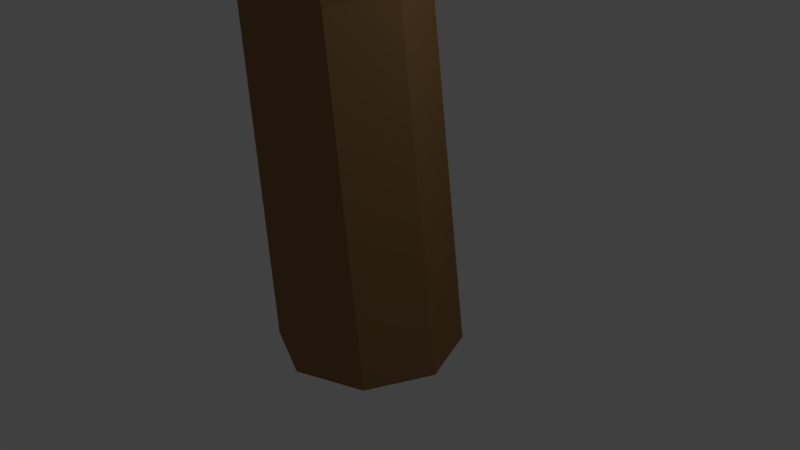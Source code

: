 # Source: arvore03.blend  (saved by Blender 2.79.0; exported with 4.5.12 LTS)
import bpy
from mathutils import Matrix  # noqa: F401  (used for matrix-valued properties, if any)

bpy.ops.wm.read_factory_settings(use_empty=True)
scene = bpy.context.scene
scene.name = 'Scene'

# ---- collections
col_collection_1 = bpy.data.collections.new('Collection 1'); scene.collection.children.link(col_collection_1)

# ---- materials (node trees are filled in below, after node groups)
mat_tronco_1_002 = bpy.data.materials.new('Tronco 1.002')
mat_tronco_1_002.alpha_threshold = 0.0
mat_tronco_1_002.use_transparent_shadow = False
mat_tronco_1_002.diffuse_color = (0.2883, 0.1617, 0.06596, 1.0)
mat_tronco_1_002.roughness = 0.5
mat_tronco_1_002.specular_intensity = 0.0
mat_tronco_1_002.line_color = (0.0, 0.0, 0.0, 1.0)
mat_folhas_1_002 = bpy.data.materials.new('Folhas 1.002')
mat_folhas_1_002.alpha_threshold = 0.0
mat_folhas_1_002.use_transparent_shadow = False
mat_folhas_1_002.diffuse_color = (0.2317, 0.5071, 0.09177, 1.0)
mat_folhas_1_002.roughness = 0.5
mat_folhas_1_002.specular_intensity = 0.0
mat_folhas_1_002.line_color = (0.0, 0.0, 0.0, 1.0)

# ---- material node trees

# ---- world
world_world = bpy.data.worlds.new('World'); scene.world = world_world
world_world.color = (0.05088, 0.05088, 0.05088)
world_world.use_sun_shadow = False
world_world.sun_shadow_jitter_overblur = 0.0
world_world.cycles.sampling_method = 'MANUAL'

# ---- cameras
cam_camera = bpy.data.cameras.new('Camera')
cam_camera.clip_end = 100.0
cam_camera.lens = 35.0
cam_camera.sensor_width = 32.0
cam_camera.sensor_height = 18.0
cam_camera.ortho_scale = 7.314
cam_camera.dof.focus_distance = 0.0
cam_camera.dof.aperture_fstop = 128.0

# ---- lights
light_lamp = bpy.data.lights.new('Lamp', 'POINT')
light_lamp.transmission_factor = 0.0
light_lamp.cutoff_distance = 30.0
light_lamp.energy = 100.0
light_lamp.shadow_buffer_clip_start = 1.001
light_lamp.shadow_soft_size = 0.1
light_lamp.shadow_maximum_resolution = 0.006
light_lamp.use_absolute_resolution = True

# ---- meshes
me_cylinder_002 = bpy.data.meshes.new('Cylinder.002')
me_cylinder_002.from_pydata([(0.0, 1.0, -1.0), (-2.638, 0.3166, 27.64), (0.7071, 0.7071, -1.0), (-2.421, 0.2239, 27.58), (1.0, -4.371e-08, -1.0), (-2.331, -9.744e-07, 27.56), (0.7071, -0.7071, -1.0), (-2.421, -0.2239, 27.58), (-8.742e-08, -1.0, -1.0), (-2.638, -0.3166, 27.64), (-0.7071, -0.7071, -1.0), (-2.856, -0.2239, 27.69), (-1.0, 1.192e-08, -1.0), (-2.946, -9.77e-07, 27.71), (-0.7071, 0.7071, -1.0), (-2.856, 0.2239, 27.69), (-4.161, -0.7793, 14.23), (-3.698, -0.9721, 14.28), (-3.506, -1.438, 14.3), (-3.698, -1.903, 14.28), (-4.161, -2.096, 14.23), (-4.623, -1.903, 14.18), (-4.815, -1.438, 14.16), (-4.623, -0.9721, 14.18), (-2.582, -0.2286, 10.55), (-0.8787, 0.7086, 7.064), (0.555, 0.9933, 2.87), (-2.371, -0.7545, 10.61), (-0.6446, 0.1223, 7.129), (0.8204, 0.3466, 2.906), (-2.582, -1.28, 10.55), (-0.8787, -0.464, 7.064), (0.555, -0.3001, 2.87), (-3.091, -1.498, 10.42), (-1.444, -0.7068, 6.909), (-0.08586, -0.5679, 2.783), (-3.6, -1.28, 10.29), (-2.009, -0.464, 6.754), (-0.7267, -0.3001, 2.696), (-3.81, -0.7545, 10.23), (-2.244, 0.1223, 6.69), (-0.9921, 0.3466, 2.66), (-3.6, -0.2286, 10.29), (-2.009, 0.7086, 6.754), (-0.7267, 0.9933, 2.696), (-0.08586, 1.261, 2.783), (-1.444, 0.9515, 6.909), (-3.091, -0.01074, 10.42), (-4.583, -1.105, 18.7), (-4.076, -0.9572, 23.17), (-3.78, -1.083, 23.1), (-4.199, -1.264, 18.7), (-3.657, -1.388, 23.07), (-4.039, -1.649, 18.7), (-3.78, -1.692, 23.1), (-4.199, -2.034, 18.7), (-4.076, -1.818, 23.17), (-4.583, -2.193, 18.7), (-4.372, -1.692, 23.24), (-4.968, -2.034, 18.7), (-4.495, -1.388, 23.27), (-5.128, -1.649, 18.7), (-4.372, -1.083, 23.24), (-4.968, -1.264, 18.7), (-1.502, 1.522, 32.82), (-1.391, 1.476, 32.81), (-1.344, 1.364, 32.8), (-1.391, 1.252, 32.81), (-1.502, 1.205, 32.82), (-1.614, 1.252, 32.83), (-1.66, 1.364, 32.83), (-1.614, 1.476, 32.83), (-1.502, 1.364, 32.82), (-5.842, -2.059, 27.33), (-5.714, -2.227, 27.29), (-5.518, -2.284, 27.35), (-5.368, -2.197, 27.48), (-5.352, -2.017, 27.59), (-5.48, -1.85, 27.63), (-5.677, -1.793, 27.57), (-5.827, -1.88, 27.44), (-4.005, -0.8459, 23.72), (-3.738, -0.9243, 23.81), (-3.565, -1.152, 23.76), (-3.585, -1.397, 23.6), (-3.789, -1.514, 23.43), (-4.055, -1.435, 23.34), (-4.229, -1.207, 23.39), (-4.208, -0.963, 23.55), (-7.904, -3.083, 31.63), (-7.812, -3.119, 31.67), (-7.751, -3.206, 31.66), (-7.756, -3.293, 31.59), (-7.824, -3.329, 31.52), (-7.916, -3.294, 31.48), (-7.978, -3.207, 31.49), (-7.973, -3.12, 31.55), (-7.864, -3.206, 31.57), (9.199, 2.036, 22.1), (9.289, 1.833, 22.01), (9.264, 1.596, 22.05), (9.139, 1.464, 22.21), (8.987, 1.515, 22.4), (8.897, 1.718, 22.49), (8.921, 1.955, 22.45), (9.047, 2.086, 22.29), (0.4684, 0.002682, 11.92), (0.7265, -0.3471, 11.85), (0.7204, -0.7694, 11.97), (0.4538, -1.017, 12.22), (0.08275, -0.9446, 12.45), (-0.1753, -0.5949, 12.52), (-0.1692, -0.1725, 12.4), (0.09742, 0.07497, 12.15), (2.088, 0.5605, 17.39), (4.982, 0.9876, 19.92), (5.106, 0.7114, 19.79), (2.269, 0.2819, 17.31), (5.073, 0.3895, 19.85), (2.256, -0.04889, 17.4), (4.902, 0.2103, 20.07), (2.057, -0.2381, 17.6), (4.693, 0.279, 20.32), (1.789, -0.175, 17.8), (4.569, 0.5552, 20.45), (1.609, 0.1036, 17.89), (4.602, 0.8771, 20.38), (1.622, 0.4344, 17.8), (4.773, 1.056, 20.17), (1.82, 0.6236, 17.6), (13.62, 3.315, 25.0), (13.68, 3.215, 24.97), (13.67, 3.097, 24.99), (13.6, 3.03, 25.07), (13.52, 3.054, 25.15), (13.46, 3.155, 25.19), (13.47, 3.273, 25.16), (13.53, 3.339, 25.08), (13.57, 3.185, 25.08), (5.938, 1.759, 24.41), (5.95, 1.546, 24.4), (6.109, 1.403, 24.38), (6.322, 1.415, 24.37), (6.465, 1.575, 24.37), (6.453, 1.789, 24.38), (6.294, 1.931, 24.39), (6.081, 1.919, 24.4), (5.414, 1.137, 20.26), (5.63, 0.9437, 20.24), (5.646, 0.6532, 20.23), (5.452, 0.4362, 20.23), (5.162, 0.4197, 20.25), (4.945, 0.6135, 20.26), (4.929, 0.9039, 20.28), (5.123, 1.121, 20.28), (6.8, 2.78, 29.1), (6.88, 2.708, 29.11), (6.885, 2.601, 29.11), (6.814, 2.521, 29.1), (6.707, 2.515, 29.09), (6.628, 2.587, 29.09), (6.622, 2.694, 29.08), (6.693, 2.774, 29.09), (6.754, 2.648, 29.1), (-1.982, 0.2982, 8.405), (-1.728, -0.04566, 8.335), (-1.734, -0.4609, 8.458), (-1.997, -0.7042, 8.702), (-2.361, -0.6331, 8.924), (-2.615, -0.2893, 8.995), (-2.609, 0.1259, 8.872), (-2.347, 0.3693, 8.628), (-11.27, -9.499, 27.85), (-11.37, -9.399, 27.78), (-11.41, -9.252, 27.81), (-11.37, -9.143, 27.92), (-11.27, -9.138, 28.03), (-11.16, -9.238, 28.09), (-11.12, -9.386, 28.07), (-11.17, -9.494, 27.96), (-6.001, -5.679, 22.07), (-6.209, -5.548, 22.03), (-6.293, -5.324, 22.1), (-6.204, -5.139, 22.24), (-5.994, -5.1, 22.37), (-5.786, -5.231, 22.41), (-5.701, -5.455, 22.34), (-5.791, -5.64, 22.2), (-7.24, -6.706, 24.47), (-8.995, -7.882, 26.44), (-9.135, -7.746, 26.36), (-7.413, -6.582, 24.41), (-9.19, -7.545, 26.4), (-7.483, -6.381, 24.47), (-9.13, -7.398, 26.54), (-7.409, -6.221, 24.6), (-8.989, -7.39, 26.7), (-7.234, -6.196, 24.73), (-8.85, -7.526, 26.78), (-7.06, -6.32, 24.78), (-8.794, -7.726, 26.74), (-6.991, -6.521, 24.73), (-8.855, -7.874, 26.6), (-7.065, -6.681, 24.6), (-13.62, -11.3, 29.71), (-13.67, -11.26, 29.68), (-13.7, -11.18, 29.7), (-13.67, -11.13, 29.75), (-13.61, -11.12, 29.8), (-13.56, -11.17, 29.83), (-13.53, -11.24, 29.81), (-13.56, -11.3, 29.76), (-13.61, -11.21, 29.75), (-9.386, -8.568, 29.32), (-9.443, -8.443, 29.32), (-9.572, -8.395, 29.31), (-9.697, -8.452, 29.3), (-9.744, -8.581, 29.3), (-9.687, -8.706, 29.31), (-9.559, -8.754, 29.32), (-9.434, -8.697, 29.32), (-9.219, -8.073, 26.66), (-9.394, -8.008, 26.65), (-9.471, -7.838, 26.64), (-9.406, -7.663, 26.64), (-9.237, -7.584, 26.65), (-9.061, -7.649, 26.66), (-8.984, -7.819, 26.67), (-9.049, -7.995, 26.67), (-9.662, -9.381, 32.34), (-9.726, -9.357, 32.34), (-9.755, -9.294, 32.34), (-9.731, -9.229, 32.34), (-9.668, -9.201, 32.34), (-9.604, -9.225, 32.33), (-9.575, -9.288, 32.33), (-9.599, -9.352, 32.33), (-9.665, -9.291, 32.34), (-4.591, -5.063, 19.72), (-4.824, -4.917, 19.68), (-4.918, -4.667, 19.76), (-4.818, -4.46, 19.91), (-4.583, -4.417, 20.06), (-4.351, -4.563, 20.1), (-4.257, -4.812, 20.02), (-4.356, -5.02, 19.87), (-3.88, -4.158, 16.84), (-4.197, -3.959, 16.78), (-4.325, -3.618, 16.89), (-4.189, -3.336, 17.1), (-3.869, -3.277, 17.3), (-3.552, -3.476, 17.36), (-3.424, -3.816, 17.25), (-3.56, -4.099, 17.04), (-3.65, -1.908, 12.78), (-3.999, -1.689, 12.71), (-4.139, -1.315, 12.83), (-3.99, -1.005, 13.06), (-3.638, -0.9399, 13.28), (-3.29, -1.159, 13.35), (-3.149, -1.533, 13.23), (-3.299, -1.843, 12.99), (1.166, -0.06861, 14.65), (1.157, -0.4199, 14.75), (0.9402, -0.6235, 14.96), (0.6429, -0.5601, 15.16), (0.4391, -0.2669, 15.23), (0.4483, 0.08445, 15.14), (0.665, 0.288, 14.92), (0.9624, 0.2246, 14.72), (-6.914, 9.703, 26.45), (-6.777, 9.746, 26.39), (-6.628, 9.713, 26.42), (-6.553, 9.623, 26.52), (-6.596, 9.53, 26.64), (-6.732, 9.487, 26.7), (-6.882, 9.52, 26.67), (-6.957, 9.609, 26.57), (-6.003, 3.257, 20.67), (-5.79, 3.38, 20.63), (-5.553, 3.35, 20.7), (-5.431, 3.184, 20.84), (-5.495, 2.98, 20.97), (-5.708, 2.858, 21.01), (-5.945, 2.888, 20.94), (-6.067, 3.054, 20.8), (-6.331, 4.833, 23.07), (-6.549, 6.935, 25.05), (-6.364, 6.994, 24.96), (-6.14, 4.928, 23.02), (-6.16, 6.95, 25.0), (-5.93, 4.896, 23.07), (-6.058, 6.828, 25.14), (-5.823, 4.755, 23.2), (-6.117, 6.7, 25.3), (-5.883, 4.589, 23.33), (-6.303, 6.64, 25.39), (-6.074, 4.494, 23.39), (-6.506, 6.685, 25.35), (-6.284, 4.526, 23.33), (-6.608, 6.807, 25.21), (-6.391, 4.667, 23.2), (-7.411, 12.62, 28.31), (-7.343, 12.65, 28.29), (-7.268, 12.64, 28.31), (-7.231, 12.59, 28.36), (-7.252, 12.53, 28.41), (-7.32, 12.5, 28.43), (-7.395, 12.52, 28.41), (-7.433, 12.56, 28.36), (-7.332, 12.58, 28.36), (-6.972, 7.601, 27.93), (-6.835, 7.593, 27.92), (-6.733, 7.684, 27.91), (-6.725, 7.822, 27.91), (-6.817, 7.924, 27.91), (-6.954, 7.932, 27.91), (-7.056, 7.841, 27.92), (-7.064, 7.704, 27.93), (-6.613, 7.221, 25.27), (-6.474, 7.346, 25.26), (-6.287, 7.335, 25.25), (-6.163, 7.195, 25.25), (-6.173, 7.009, 25.26), (-6.313, 6.885, 25.27), (-6.499, 6.895, 25.28), (-6.624, 7.035, 25.28), (-7.562, 8.225, 30.94), (-7.51, 8.271, 30.95), (-7.442, 8.267, 30.95), (-7.396, 8.215, 30.95), (-7.4, 8.147, 30.94), (-7.451, 8.101, 30.94), (-7.52, 8.105, 30.94), (-7.566, 8.156, 30.94), (-7.481, 8.186, 30.94), (-6.118, 1.723, 18.33), (-5.88, 1.86, 18.28), (-5.616, 1.827, 18.36), (-5.479, 1.642, 18.52), (-5.551, 1.414, 18.66), (-5.789, 1.277, 18.71), (-6.053, 1.311, 18.63), (-6.19, 1.496, 18.47), (-5.651, 0.6712, 15.45), (-5.327, 0.8582, 15.38), (-4.966, 0.8121, 15.49), (-4.78, 0.5601, 15.71), (-4.878, 0.2498, 15.9), (-5.202, 0.06284, 15.96), (-5.563, 0.1089, 15.85), (-5.749, 0.3609, 15.64), (-3.77, -0.5843, 11.38), (-3.414, -0.3789, 11.32), (-3.017, -0.4295, 11.43), (-2.813, -0.7065, 11.67), (-2.92, -1.048, 11.88), (-3.277, -1.253, 11.95), (-3.673, -1.203, 11.83), (-3.877, -0.9255, 11.6)], [], [(49, 1, 3, 50), (50, 3, 5, 52), (52, 5, 7, 54), (54, 7, 9, 56), (56, 9, 11, 58), (58, 11, 13, 60), (62, 15, 1, 49), (60, 13, 15, 62), (0, 2, 4, 6, 8, 10, 12, 14), (39, 22, 23, 42), (42, 23, 16, 47), (36, 21, 22, 39), (33, 20, 21, 36), (30, 19, 20, 33), (27, 18, 19, 30), (24, 17, 18, 27), (47, 16, 17, 24), (0, 45, 26, 2), (45, 46, 25, 26), (46, 47, 24, 25), (2, 26, 29, 4), (26, 25, 28, 29), (25, 24, 27, 28), (4, 29, 32, 6), (29, 28, 31, 32), (28, 27, 30, 31), (6, 32, 35, 8), (32, 31, 34, 35), (31, 30, 33, 34), (8, 35, 38, 10), (35, 34, 37, 38), (34, 33, 36, 37), (10, 38, 41, 12), (38, 37, 40, 41), (37, 36, 39, 40), (14, 44, 45, 0), (44, 43, 46, 45), (43, 42, 47, 46), (12, 41, 44, 14), (41, 40, 43, 44), (40, 39, 42, 43), (22, 61, 63, 23), (61, 60, 62, 63), (23, 63, 48, 16), (63, 62, 49, 48), (21, 59, 61, 22), (59, 58, 60, 61), (20, 57, 59, 21), (57, 56, 58, 59), (19, 55, 57, 20), (55, 54, 56, 57), (18, 53, 55, 19), (53, 52, 54, 55), (17, 51, 53, 18), (51, 50, 52, 53), (16, 48, 51, 17), (48, 49, 50, 51), (5, 3, 65, 66), (11, 9, 68, 69), (1, 15, 71, 64), (3, 1, 64, 65), (7, 5, 66, 67), (13, 11, 69, 70), (9, 7, 67, 68), (15, 13, 70, 71), (87, 73, 80, 88), (88, 80, 79, 81), (86, 74, 73, 87), (85, 75, 74, 86), (84, 76, 75, 85), (83, 77, 76, 84), (82, 78, 77, 83), (81, 79, 78, 82), (71, 70, 72), (69, 68, 72), (67, 66, 72), (65, 64, 72), (64, 71, 72), (70, 69, 72), (68, 67, 72), (66, 65, 72), (77, 78, 90, 91), (74, 75, 93, 94), (79, 80, 96, 89), (78, 79, 89, 90), (76, 77, 91, 92), (73, 74, 94, 95), (75, 76, 92, 93), (80, 73, 95, 96), (96, 95, 97), (94, 93, 97), (92, 91, 97), (90, 89, 97), (89, 96, 97), (95, 94, 97), (93, 92, 97), (91, 90, 97), (115, 98, 99, 116), (116, 99, 100, 118), (118, 100, 101, 120), (120, 101, 102, 122), (122, 102, 103, 124), (124, 103, 104, 126), (128, 105, 98, 115), (126, 104, 105, 128), (267, 127, 129, 268), (127, 126, 128, 129), (268, 129, 114, 269), (129, 128, 115, 114), (266, 125, 127, 267), (125, 124, 126, 127), (265, 123, 125, 266), (123, 122, 124, 125), (264, 121, 123, 265), (121, 120, 122, 123), (263, 119, 121, 264), (119, 118, 120, 121), (262, 117, 119, 263), (117, 116, 118, 119), (269, 114, 117, 262), (114, 115, 116, 117), (100, 99, 131, 132), (103, 102, 134, 135), (98, 105, 137, 130), (99, 98, 130, 131), (101, 100, 132, 133), (104, 103, 135, 136), (102, 101, 133, 134), (105, 104, 136, 137), (153, 139, 146, 154), (154, 146, 145, 147), (152, 140, 139, 153), (151, 141, 140, 152), (150, 142, 141, 151), (149, 143, 142, 150), (148, 144, 143, 149), (147, 145, 144, 148), (137, 136, 138), (135, 134, 138), (133, 132, 138), (131, 130, 138), (130, 137, 138), (136, 135, 138), (134, 133, 138), (132, 131, 138), (143, 144, 156, 157), (140, 141, 159, 160), (145, 146, 162, 155), (144, 145, 155, 156), (142, 143, 157, 158), (139, 140, 160, 161), (141, 142, 158, 159), (146, 139, 161, 162), (162, 161, 163), (160, 159, 163), (158, 157, 163), (156, 155, 163), (155, 162, 163), (161, 160, 163), (159, 158, 163), (157, 156, 163), (107, 108, 166, 165), (109, 110, 168, 167), (111, 112, 170, 169), (112, 113, 171, 170), (106, 107, 165, 164), (108, 109, 167, 166), (110, 111, 169, 168), (113, 106, 164, 171), (189, 172, 173, 190), (190, 173, 174, 192), (192, 174, 175, 194), (194, 175, 176, 196), (196, 176, 177, 198), (198, 177, 178, 200), (202, 179, 172, 189), (200, 178, 179, 202), (186, 201, 203, 187), (201, 200, 202, 203), (187, 203, 188, 180), (203, 202, 189, 188), (185, 199, 201, 186), (199, 198, 200, 201), (184, 197, 199, 185), (197, 196, 198, 199), (183, 195, 197, 184), (195, 194, 196, 197), (182, 193, 195, 183), (193, 192, 194, 195), (181, 191, 193, 182), (191, 190, 192, 193), (180, 188, 191, 181), (188, 189, 190, 191), (174, 173, 205, 206), (177, 176, 208, 209), (172, 179, 211, 204), (173, 172, 204, 205), (175, 174, 206, 207), (178, 177, 209, 210), (176, 175, 207, 208), (179, 178, 210, 211), (227, 213, 220, 228), (228, 220, 219, 221), (226, 214, 213, 227), (225, 215, 214, 226), (224, 216, 215, 225), (223, 217, 216, 224), (222, 218, 217, 223), (221, 219, 218, 222), (211, 210, 212), (209, 208, 212), (207, 206, 212), (205, 204, 212), (204, 211, 212), (210, 209, 212), (208, 207, 212), (206, 205, 212), (217, 218, 230, 231), (214, 215, 233, 234), (219, 220, 236, 229), (218, 219, 229, 230), (216, 217, 231, 232), (213, 214, 234, 235), (215, 216, 232, 233), (220, 213, 235, 236), (236, 235, 237), (234, 233, 237), (232, 231, 237), (230, 229, 237), (229, 236, 237), (235, 234, 237), (233, 232, 237), (231, 230, 237), (181, 182, 240, 239), (183, 184, 242, 241), (185, 186, 244, 243), (186, 187, 245, 244), (180, 181, 239, 238), (182, 183, 241, 240), (184, 185, 243, 242), (187, 180, 238, 245), (238, 239, 247, 246), (240, 241, 249, 248), (242, 243, 251, 250), (245, 238, 246, 253), (239, 240, 248, 247), (241, 242, 250, 249), (243, 244, 252, 251), (244, 245, 253, 252), (249, 250, 258, 257), (251, 252, 260, 259), (252, 253, 261, 260), (246, 247, 255, 254), (248, 249, 257, 256), (250, 251, 259, 258), (253, 246, 254, 261), (247, 248, 256, 255), (106, 269, 262, 107), (107, 262, 263, 108), (108, 263, 264, 109), (109, 264, 265, 110), (110, 265, 266, 111), (111, 266, 267, 112), (113, 268, 269, 106), (112, 267, 268, 113), (287, 270, 271, 288), (288, 271, 272, 290), (290, 272, 273, 292), (292, 273, 274, 294), (294, 274, 275, 296), (296, 275, 276, 298), (300, 277, 270, 287), (298, 276, 277, 300), (284, 299, 301, 285), (299, 298, 300, 301), (285, 301, 286, 278), (301, 300, 287, 286), (283, 297, 299, 284), (297, 296, 298, 299), (282, 295, 297, 283), (295, 294, 296, 297), (281, 293, 295, 282), (293, 292, 294, 295), (280, 291, 293, 281), (291, 290, 292, 293), (279, 289, 291, 280), (289, 288, 290, 291), (278, 286, 289, 279), (286, 287, 288, 289), (272, 271, 303, 304), (275, 274, 306, 307), (270, 277, 309, 302), (271, 270, 302, 303), (273, 272, 304, 305), (276, 275, 307, 308), (274, 273, 305, 306), (277, 276, 308, 309), (325, 311, 318, 326), (326, 318, 317, 319), (324, 312, 311, 325), (323, 313, 312, 324), (322, 314, 313, 323), (321, 315, 314, 322), (320, 316, 315, 321), (319, 317, 316, 320), (309, 308, 310), (307, 306, 310), (305, 304, 310), (303, 302, 310), (302, 309, 310), (308, 307, 310), (306, 305, 310), (304, 303, 310), (315, 316, 328, 329), (312, 313, 331, 332), (317, 318, 334, 327), (316, 317, 327, 328), (314, 315, 329, 330), (311, 312, 332, 333), (313, 314, 330, 331), (318, 311, 333, 334), (334, 333, 335), (332, 331, 335), (330, 329, 335), (328, 327, 335), (327, 334, 335), (333, 332, 335), (331, 330, 335), (329, 328, 335), (279, 280, 338, 337), (281, 282, 340, 339), (283, 284, 342, 341), (284, 285, 343, 342), (278, 279, 337, 336), (280, 281, 339, 338), (282, 283, 341, 340), (285, 278, 336, 343), (336, 337, 345, 344), (338, 339, 347, 346), (340, 341, 349, 348), (343, 336, 344, 351), (337, 338, 346, 345), (339, 340, 348, 347), (341, 342, 350, 349), (342, 343, 351, 350), (347, 348, 356, 355), (349, 350, 358, 357), (350, 351, 359, 358), (344, 345, 353, 352), (346, 347, 355, 354), (348, 349, 357, 356), (351, 344, 352, 359), (345, 346, 354, 353)])
me_cylinder_002.materials.append(mat_tronco_1_002)
me_cylinder_002.use_remesh_preserve_volume = False
me_cylinder_002.use_remesh_preserve_attributes = False
me_cylinder_002.use_mirror_vertex_groups = False
me_cylinder_002.update()
me_icosphere_002 = bpy.data.meshes.new('Icosphere.002')
me_icosphere_002.from_pydata([(0.8553, -3.985, -3.09), (1.703, -4.134, -2.381), (0.6171, -4.31, -2.202), (-0.03668, -3.981, -2.532), (0.5469, -3.48, -2.599), (1.703, -3.446, -2.381), (1.162, -4.301, -1.298), (0.132, -4.079, -1.23), (0.1286, -3.647, -1.654), (1.161, -3.191, -1.291), (1.874, -3.79, -1.487), (0.8556, -3.735, -0.6776), (0.7698, -4.188, -2.785), (1.405, -3.992, -2.785), (1.167, -4.28, -2.31), (1.83, -3.79, -2.46), (1.405, -3.588, -2.785), (0.3358, -3.975, -2.926), (0.154, -4.151, -2.276), (0.6608, -3.71, -3.003), (0.1351, -3.71, -2.678), (1.178, -3.361, -2.533), (1.93, -3.992, -1.934), (1.93, -3.588, -1.934), (0.8556, -4.389, -1.678), (1.567, -4.32, -1.934), (-0.06172, -3.953, -1.746), (0.2678, -4.264, -1.678), (0.2355, -3.508, -2.152), (-0.08134, -3.76, -2.071), (1.567, -3.261, -1.934), (0.8666, -3.314, -2.084), (1.668, -4.117, -1.408), (0.5927, -4.264, -1.152), (0.03752, -3.753, -1.215), (0.583, -3.39, -1.41), (1.668, -3.463, -1.408), (1.018, -4.062, -0.827), (1.455, -3.764, -0.9836), (0.4303, -3.937, -0.827), (0.4711, -3.555, -0.9068), (1.018, -3.408, -0.827), (5.487, -1.003, -3.972), (5.348, -4.027, -1.364), (3.021, -0.9371, -2.131), (4.155, 1.98, -2.037), (6.984, 1.001, -2.037), (7.725, -2.72, -2.222), (3.879, -2.836, 2.199), (3.105, 0.9349, 1.601), (5.637, 2.005, 0.8624), (7.681, -0.6491, 1.773), (6.739, -3.863, 1.241), (5.284, -0.69, 4.199), (3.929, -0.7972, -3.382), (5.493, -2.916, -3.638), (4.084, -2.94, -2.041), (6.774, -3.871, -2.585), (6.77, -1.962, -3.489), (4.621, 0.8794, -3.344), (3.212, 0.8554, -2.291), (6.283, 0.304, -3.344), (5.619, 1.873, -2.291), (7.564, -0.6511, -2.291), (6.156, -4.486, -0.2239), (7.644, -3.857, -0.2239), (3.116, -2.079, 0.09176), (4.494, -3.91, 0.6639), (3.34, 1.835, -0.5871), (2.594, 0.2411, -0.0423), (6.49, 1.888, -0.5871), (4.828, 2.464, -0.5871), (8.106, -1.825, 0.1269), (7.692, 0.328, -0.5871), (5.244, -3.709, 2.453), (3.005, -0.7289, 2.662), (4.211, 1.849, 1.117), (6.9, 0.9183, 1.117), (7.472, -2.414, 2.58), (4.285, -1.684, 3.715), (5.948, -2.259, 3.715), (4.003, 0.2651, 3.715), (5.491, 0.8943, 2.17), (6.693, -0.6659, 3.715), (4.455, -0.05702, -8.903), (5.151, -3.003, -6.294), (2.065, -0.6709, -7.062), (2.355, 2.446, -6.967), (5.343, 2.281, -6.967), (7.078, -1.093, -7.153), (3.412, -2.261, -2.731), (1.632, 1.152, -3.33), (3.772, 2.877, -4.068), (6.467, 0.8859, -3.158), (6.444, -2.463, -3.69), (4.174, 0.1883, -0.7315), (2.9, -0.2869, -8.313), (4.986, -1.895, -8.569), (3.637, -2.305, -6.971), (6.48, -2.462, -7.516), (5.952, -0.6266, -8.42), (3.105, 1.515, -8.275), (1.756, 1.105, -7.222), (4.861, 1.418, -8.275), (3.792, 2.745, -7.222), (6.355, 0.8518, -7.222), (6.055, -3.222, -5.155), (7.313, -2.208, -5.155), (2.471, -1.742, -4.839), (4.298, -3.125, -4.267), (1.611, 2.082, -5.518), (1.332, 0.3449, -4.973), (4.625, 2.999, -5.518), (2.869, 3.095, -5.518), (7.199, -0.1281, -4.804), (6.209, 1.828, -5.518), (4.964, -2.726, -2.477), (1.992, -0.4751, -2.269), (2.444, 2.335, -3.814), (5.286, 2.179, -3.814), (6.751, -0.8683, -2.35), (3.486, -1.042, -1.216), (5.243, -1.139, -1.216), (2.68, 0.755, -1.216), (3.938, 1.769, -2.761), (5.522, 0.5984, -1.216), (9.659, -3.801, -3.832), (9.563, -2.323, -1.767), (10.97, -3.932, -2.561), (10.42, -5.553, -3.245), (8.812, -5.055, -3.364), (8.303, -3.013, -2.777), (10.29, -3.205, 0.09472), (10.85, -5.219, -0.9258), (9.489, -5.789, -1.839), (8.244, -4.425, -1.025), (8.701, -2.613, -0.5403), (9.495, -4.539, 0.5789), (10.51, -3.934, -3.376), (9.592, -2.776, -3.254), (10.32, -2.855, -2.217), (8.815, -2.343, -2.628), (8.9, -3.327, -3.516), (10.17, -4.865, -3.782), (10.92, -4.906, -3.043), (9.229, -4.572, -3.852), (9.605, -5.497, -3.529), (8.452, -4.139, -3.226), (9.06, -2.162, -1.143), (8.247, -2.527, -1.443), (10.81, -3.463, -1.124), (9.971, -2.517, -0.589), (10.82, -5.563, -2.332), (11.17, -4.718, -1.619), (9.06, -5.636, -2.702), (10.0, -5.928, -2.632), (8.033, -3.672, -1.727), (8.347, -4.797, -2.515), (9.496, -2.762, 0.2588), (10.82, -4.38, 0.009287), (10.27, -5.702, -1.506), (8.745, -5.228, -1.619), (8.284, -3.511, -0.195), (10.04, -3.947, 0.6354), (9.099, -3.654, 0.5653), (10.25, -5.012, 0.2629), (9.494, -5.269, -0.8796), (8.727, -4.538, 0.1494), (3.34, 3.974, -8.046), (5.3, 3.142, -6.699), (2.752, 2.646, -6.192), (1.337, 4.196, -6.06), (2.709, 5.575, -6.93), (5.118, 4.888, -7.718), (4.449, 2.844, -3.847), (1.942, 3.479, -3.553), (1.954, 5.252, -4.565), (4.174, 5.72, -4.85), (5.786, 4.169, -5.354), (3.714, 4.436, -2.646), (2.827, 3.15, -7.226), (4.506, 3.425, -8.074), (4.249, 2.68, -6.668), (5.512, 3.959, -7.849), (4.305, 4.474, -8.193), (2.024, 4.063, -7.171), (1.725, 3.286, -6.119), (2.83, 4.874, -7.683), (1.79, 5.014, -6.625), (3.836, 5.408, -7.458), (5.884, 3.551, -6.231), (5.924, 4.619, -6.543), (3.627, 2.494, -4.918), (5.145, 2.793, -5.143), (1.306, 3.757, -4.922), (2.089, 2.872, -4.574), (2.152, 5.635, -5.746), (1.346, 4.825, -5.235), (4.869, 5.521, -6.18), (3.417, 5.878, -6.261), (5.369, 3.404, -4.153), (2.985, 2.985, -3.048), (1.669, 4.378, -4.043), (2.973, 5.689, -4.871), (5.228, 5.117, -4.494), (3.991, 3.519, -2.823), (4.797, 4.329, -3.335), (2.751, 3.936, -2.502), (2.674, 4.912, -3.818), (4.055, 5.247, -3.329), (0.245, -1.8, -4.947), (1.536, -2.523, -3.673), (-0.324, -2.863, -4.048), (-1.35, -1.729, -4.002), (-0.3029, -0.7073, -4.002), (1.485, -1.198, -4.092), (0.6935, -2.904, -1.931), (-1.123, -2.416, -2.224), (-1.037, -1.076, -2.585), (0.5709, -0.7639, -2.14), (1.769, -1.88, -2.4), (0.06378, -1.82, -0.9538), (-0.1862, -2.436, -4.659), (1.082, -2.217, -4.784), (0.7841, -2.837, -4.004), (1.78, -1.866, -4.27), (0.945, -1.449, -4.712), (-0.7673, -1.766, -4.641), (-1.065, -2.387, -4.126), (-0.1517, -1.166, -4.641), (-0.9828, -1.112, -4.126), (0.5461, -0.8156, -4.126), (1.913, -2.27, -3.116), (1.964, -1.483, -3.116), (0.1957, -3.071, -2.961), (1.298, -2.871, -2.682), (-1.465, -2.117, -3.293), (-0.9322, -2.791, -3.027), (-0.7986, -0.7285, -3.293), (-1.414, -1.329, -3.293), (1.178, -0.8358, -2.944), (0.1463, -0.5452, -3.293), (1.374, -2.499, -1.807), (-0.4185, -2.825, -1.705), (-1.281, -1.733, -2.46), (-0.285, -0.7618, -2.46), (1.296, -1.242, -1.745), (0.2793, -2.474, -1.19), (0.8948, -1.874, -1.19), (-0.6341, -2.171, -1.19), (-0.583, -1.383, -1.946), (0.3619, -1.199, -1.19), (8.384, -1.896, -11.04), (9.528, -2.537, -9.915), (7.88, -2.838, -10.25), (6.971, -1.832, -10.21), (7.899, -0.9273, -10.21), (9.484, -1.362, -10.29), (8.782, -2.874, -8.372), (7.172, -2.442, -8.631), (7.249, -1.254, -8.951), (8.673, -0.9775, -8.557), (9.735, -1.966, -8.787), (8.224, -1.914, -7.506), (8.002, -2.459, -10.79), (9.126, -2.265, -10.9), (8.862, -2.815, -10.21), (9.745, -1.954, -10.44), (9.005, -1.585, -10.84), (7.487, -1.866, -10.77), (7.223, -2.416, -10.32), (8.033, -1.334, -10.77), (7.296, -1.286, -10.32), (8.651, -1.023, -10.32), (9.863, -2.313, -9.422), (9.908, -1.614, -9.422), (8.341, -3.023, -9.285), (9.317, -2.845, -9.037), (6.869, -2.177, -9.579), (7.341, -2.774, -9.343), (7.46, -0.9461, -9.579), (6.914, -1.478, -9.579), (9.211, -1.041, -9.27), (8.297, -0.7837, -9.579), (9.385, -2.515, -8.262), (7.796, -2.804, -8.171), (7.032, -1.836, -8.841), (7.915, -0.9756, -8.841), (9.316, -1.401, -8.207), (8.415, -2.493, -7.715), (8.96, -1.961, -7.715), (7.605, -2.224, -7.715), (7.651, -1.526, -8.385), (8.488, -1.363, -7.715), (5.273, -3.023, 1.659), (6.599, -2.327, 2.949), (5.861, -4.092, 2.569), (4.332, -4.336, 2.616), (4.043, -2.884, 2.616), (5.447, -1.638, 2.524), (6.457, -3.252, 4.712), (5.04, -4.524, 4.416), (3.951, -3.71, 4.05), (4.574, -2.174, 4.5), (6.181, -1.774, 4.237), (5.19, -3.188, 5.701), (5.574, -3.739, 1.95), (6.088, -2.542, 1.824), (6.45, -3.138, 2.614), (6.176, -1.757, 2.345), (5.362, -2.235, 1.897), (4.685, -3.863, 1.969), (5.047, -4.459, 2.49), (4.516, -3.009, 1.969), (4.011, -3.685, 2.49), (4.604, -2.224, 2.49), (6.593, -1.867, 3.513), (5.952, -1.389, 3.513), (6.324, -3.766, 3.669), (6.762, -2.721, 3.952), (4.597, -4.648, 3.333), (5.464, -4.569, 3.603), (3.788, -3.317, 3.333), (3.957, -4.17, 3.333), (4.97, -1.699, 3.686), (4.154, -2.414, 3.333), (6.489, -2.451, 4.837), (5.776, -4.151, 4.941), (4.374, -4.28, 4.176), (4.099, -2.899, 4.176), (5.379, -1.823, 4.9), (5.864, -3.366, 5.461), (5.694, -2.512, 5.461), (5.102, -3.973, 5.461), (4.461, -3.495, 4.697), (4.828, -2.592, 5.461), (6.378, 1.951, -2.596), (8.172, 1.026, -0.8489), (5.647, 0.4824, -1.342), (4.2, 1.989, -1.295), (5.586, 3.426, -1.323), (8.047, 2.83, -1.449), (7.042, 0.4837, 1.542), (4.541, 1.072, 1.145), (4.603, 2.902, 0.6239), (6.785, 3.398, 1.214), (8.466, 1.923, 0.8743), (6.139, 1.943, 2.859), (5.816, 1.067, -2.186), (7.538, 1.418, -2.37), (7.158, 0.564, -1.289), (8.477, 1.929, -1.68), (7.319, 2.46, -2.286), (4.995, 1.957, -2.171), (4.615, 1.101, -1.453), (5.81, 2.802, -2.187), (4.675, 2.844, -1.48), (6.749, 3.313, -1.497), (8.678, 1.391, -0.09619), (8.715, 2.468, -0.1128), (6.367, 0.2274, 0.1426), (7.863, 0.549, 0.5128), (4.06, 1.459, -0.3189), (4.816, 0.5621, 0.05501), (4.912, 3.381, -0.3521), (4.097, 2.536, -0.3355), (7.615, 3.319, 0.1131), (6.194, 3.671, -0.3623), (7.954, 1.066, 1.699), (5.521, 0.5472, 1.857), (4.297, 1.996, 0.809), (5.616, 3.363, 0.7822), (7.795, 2.779, 1.758), (6.46, 1.058, 2.548), (7.275, 1.903, 2.531), (5.201, 1.434, 2.548), (5.236, 2.507, 1.5), (6.52, 2.801, 2.521), (0.163, -3.737, -5.023), (0.7584, -3.842, -4.525), (-0.004296, -3.965, -4.399), (-0.4636, -3.734, -4.63), (-0.05363, -3.383, -4.678), (0.7584, -3.359, -4.525), (0.3785, -3.959, -3.764), (-0.3451, -3.803, -3.716), (-0.3475, -3.499, -4.014), (0.3777, -3.179, -3.759), (0.8784, -3.6, -3.897), (0.1632, -3.561, -3.328), (0.103, -3.879, -4.808), (0.5489, -3.742, -4.808), (0.3816, -3.944, -4.475), (0.8477, -3.6, -4.58), (0.5489, -3.458, -4.808), (-0.202, -3.73, -4.907), (-0.3296, -3.854, -4.451), (0.0264, -3.544, -4.961), (-0.3429, -3.544, -4.733), (0.3899, -3.299, -4.632), (0.9182, -3.742, -4.211), (0.9182, -3.458, -4.211), (0.1632, -4.021, -4.031), (0.663, -3.972, -4.211), (-0.4812, -3.715, -4.079), (-0.2497, -3.933, -4.031), (-0.2724, -3.402, -4.364), (-0.495, -3.579, -4.307), (0.663, -3.228, -4.211), (0.171, -3.265, -4.316), (0.7335, -3.83, -3.841), (-0.02145, -3.933, -3.661), (-0.4115, -3.574, -3.705), (-0.02828, -3.319, -3.842), (0.7335, -3.37, -3.841), (0.2773, -3.791, -3.433), (0.584, -3.582, -3.543), (-0.1356, -3.703, -3.433), (-0.1069, -3.435, -3.489), (0.2773, -3.331, -3.433), (2.346, -1.165, -9.958), (3.192, -1.313, -9.25), (2.108, -1.489, -9.071), (1.455, -1.161, -9.4), (2.038, -0.6606, -9.468), (3.192, -0.6264, -9.25), (2.652, -1.48, -8.168), (1.623, -1.258, -8.101), (1.62, -0.8266, -8.524), (2.651, -0.3712, -8.162), (3.362, -0.9699, -8.357), (2.346, -0.9146, -7.549), (2.26, -1.367, -9.653), (2.894, -1.172, -9.653), (2.656, -1.459, -9.179), (3.319, -0.9699, -9.328), (2.894, -0.768, -9.653), (1.827, -1.155, -9.794), (1.645, -1.33, -9.145), (2.151, -0.8897, -9.87), (1.627, -0.8897, -9.546), (2.668, -0.5412, -9.402), (3.419, -1.172, -8.804), (3.419, -0.768, -8.804), (2.346, -1.568, -8.547), (3.056, -1.498, -8.804), (1.43, -1.133, -8.616), (1.759, -1.443, -8.547), (1.727, -0.6878, -9.021), (1.41, -0.9401, -8.94), (3.056, -0.4413, -8.804), (2.357, -0.4941, -8.954), (3.157, -1.297, -8.279), (2.083, -1.443, -8.023), (1.529, -0.9326, -8.085), (2.074, -0.5705, -8.28), (3.157, -0.6432, -8.279), (2.508, -1.241, -7.698), (2.944, -0.9438, -7.855), (1.921, -1.116, -7.698), (1.962, -0.7346, -7.778), (2.508, -0.5879, -7.698), (3.495, 7.449, -8.014), (4.609, 7.254, -7.082), (3.182, 7.023, -6.846), (2.322, 7.455, -7.279), (3.089, 8.113, -7.368), (4.609, 8.158, -7.082), (3.898, 7.034, -5.657), (2.544, 7.326, -5.568), (2.539, 7.895, -6.126), (3.897, 8.494, -5.649), (4.834, 7.706, -5.906), (3.495, 7.779, -4.842), (3.382, 7.183, -7.612), (4.217, 7.44, -7.612), (3.904, 7.062, -6.988), (4.776, 7.706, -7.185), (4.217, 7.972, -7.612), (2.812, 7.463, -7.798), (2.573, 7.232, -6.943), (3.239, 7.812, -7.899), (2.548, 7.812, -7.471), (3.92, 8.27, -7.282), (4.908, 7.44, -6.494), (4.908, 7.972, -6.494), (3.495, 6.918, -6.156), (4.431, 7.01, -6.494), (2.289, 7.492, -6.247), (2.722, 7.083, -6.156), (2.68, 8.077, -6.78), (2.263, 7.745, -6.673), (4.431, 8.402, -6.494), (3.51, 8.332, -6.691), (4.563, 7.276, -5.802), (3.15, 7.083, -5.465), (2.42, 7.755, -5.548), (3.137, 8.232, -5.804), (4.563, 8.136, -5.802), (3.709, 7.349, -5.038), (4.283, 7.74, -5.244), (2.936, 7.513, -5.038), (2.99, 8.016, -5.143), (3.709, 8.209, -5.038)], [], [(0, 13, 12), (1, 13, 15), (0, 12, 17), (0, 17, 19), (0, 19, 16), (1, 15, 22), (2, 14, 24), (3, 18, 26), (4, 20, 28), (5, 21, 30), (1, 22, 25), (2, 24, 27), (3, 26, 29), (4, 28, 31), (5, 30, 23), (6, 32, 37), (7, 33, 39), (8, 34, 40), (9, 35, 41), (10, 36, 38), (38, 41, 11), (38, 36, 41), (36, 9, 41), (41, 40, 11), (41, 35, 40), (35, 8, 40), (40, 39, 11), (40, 34, 39), (34, 7, 39), (39, 37, 11), (39, 33, 37), (33, 6, 37), (37, 38, 11), (37, 32, 38), (32, 10, 38), (23, 36, 10), (23, 30, 36), (30, 9, 36), (31, 35, 9), (31, 28, 35), (28, 8, 35), (29, 34, 8), (29, 26, 34), (26, 7, 34), (27, 33, 7), (27, 24, 33), (24, 6, 33), (25, 32, 6), (25, 22, 32), (22, 10, 32), (30, 31, 9), (30, 21, 31), (21, 4, 31), (28, 29, 8), (28, 20, 29), (20, 3, 29), (26, 27, 7), (26, 18, 27), (18, 2, 27), (24, 25, 6), (24, 14, 25), (14, 1, 25), (22, 23, 10), (22, 15, 23), (15, 5, 23), (16, 21, 5), (16, 19, 21), (19, 4, 21), (19, 20, 4), (19, 17, 20), (17, 3, 20), (17, 18, 3), (17, 12, 18), (12, 2, 18), (15, 16, 5), (15, 13, 16), (13, 0, 16), (12, 14, 2), (12, 13, 14), (13, 1, 14), (42, 55, 54), (43, 55, 57), (42, 54, 59), (42, 59, 61), (42, 61, 58), (43, 57, 64), (44, 56, 66), (45, 60, 68), (46, 62, 70), (47, 63, 72), (43, 64, 67), (44, 66, 69), (45, 68, 71), (46, 70, 73), (47, 72, 65), (48, 74, 79), (49, 75, 81), (50, 76, 82), (51, 77, 83), (52, 78, 80), (80, 83, 53), (80, 78, 83), (78, 51, 83), (83, 82, 53), (83, 77, 82), (77, 50, 82), (82, 81, 53), (82, 76, 81), (76, 49, 81), (81, 79, 53), (81, 75, 79), (75, 48, 79), (79, 80, 53), (79, 74, 80), (74, 52, 80), (65, 78, 52), (65, 72, 78), (72, 51, 78), (73, 77, 51), (73, 70, 77), (70, 50, 77), (71, 76, 50), (71, 68, 76), (68, 49, 76), (69, 75, 49), (69, 66, 75), (66, 48, 75), (67, 74, 48), (67, 64, 74), (64, 52, 74), (72, 73, 51), (72, 63, 73), (63, 46, 73), (70, 71, 50), (70, 62, 71), (62, 45, 71), (68, 69, 49), (68, 60, 69), (60, 44, 69), (66, 67, 48), (66, 56, 67), (56, 43, 67), (64, 65, 52), (64, 57, 65), (57, 47, 65), (58, 63, 47), (58, 61, 63), (61, 46, 63), (61, 62, 46), (61, 59, 62), (59, 45, 62), (59, 60, 45), (59, 54, 60), (54, 44, 60), (57, 58, 47), (57, 55, 58), (55, 42, 58), (54, 56, 44), (54, 55, 56), (55, 43, 56), (84, 97, 96), (85, 97, 99), (84, 96, 101), (84, 101, 103), (84, 103, 100), (85, 99, 106), (86, 98, 108), (87, 102, 110), (88, 104, 112), (89, 105, 114), (85, 106, 109), (86, 108, 111), (87, 110, 113), (88, 112, 115), (89, 114, 107), (90, 116, 121), (91, 117, 123), (92, 118, 124), (93, 119, 125), (94, 120, 122), (122, 125, 95), (122, 120, 125), (120, 93, 125), (125, 124, 95), (125, 119, 124), (119, 92, 124), (124, 123, 95), (124, 118, 123), (118, 91, 123), (123, 121, 95), (123, 117, 121), (117, 90, 121), (121, 122, 95), (121, 116, 122), (116, 94, 122), (107, 120, 94), (107, 114, 120), (114, 93, 120), (115, 119, 93), (115, 112, 119), (112, 92, 119), (113, 118, 92), (113, 110, 118), (110, 91, 118), (111, 117, 91), (111, 108, 117), (108, 90, 117), (109, 116, 90), (109, 106, 116), (106, 94, 116), (114, 115, 93), (114, 105, 115), (105, 88, 115), (112, 113, 92), (112, 104, 113), (104, 87, 113), (110, 111, 91), (110, 102, 111), (102, 86, 111), (108, 109, 90), (108, 98, 109), (98, 85, 109), (106, 107, 94), (106, 99, 107), (99, 89, 107), (100, 105, 89), (100, 103, 105), (103, 88, 105), (103, 104, 88), (103, 101, 104), (101, 87, 104), (101, 102, 87), (101, 96, 102), (96, 86, 102), (99, 100, 89), (99, 97, 100), (97, 84, 100), (96, 98, 86), (96, 97, 98), (97, 85, 98), (126, 139, 138), (127, 139, 141), (126, 138, 143), (126, 143, 145), (126, 145, 142), (127, 141, 148), (128, 140, 150), (129, 144, 152), (130, 146, 154), (131, 147, 156), (127, 148, 151), (128, 150, 153), (129, 152, 155), (130, 154, 157), (131, 156, 149), (132, 158, 163), (133, 159, 165), (134, 160, 166), (135, 161, 167), (136, 162, 164), (164, 167, 137), (164, 162, 167), (162, 135, 167), (167, 166, 137), (167, 161, 166), (161, 134, 166), (166, 165, 137), (166, 160, 165), (160, 133, 165), (165, 163, 137), (165, 159, 163), (159, 132, 163), (163, 164, 137), (163, 158, 164), (158, 136, 164), (149, 162, 136), (149, 156, 162), (156, 135, 162), (157, 161, 135), (157, 154, 161), (154, 134, 161), (155, 160, 134), (155, 152, 160), (152, 133, 160), (153, 159, 133), (153, 150, 159), (150, 132, 159), (151, 158, 132), (151, 148, 158), (148, 136, 158), (156, 157, 135), (156, 147, 157), (147, 130, 157), (154, 155, 134), (154, 146, 155), (146, 129, 155), (152, 153, 133), (152, 144, 153), (144, 128, 153), (150, 151, 132), (150, 140, 151), (140, 127, 151), (148, 149, 136), (148, 141, 149), (141, 131, 149), (142, 147, 131), (142, 145, 147), (145, 130, 147), (145, 146, 130), (145, 143, 146), (143, 129, 146), (143, 144, 129), (143, 138, 144), (138, 128, 144), (141, 142, 131), (141, 139, 142), (139, 126, 142), (138, 140, 128), (138, 139, 140), (139, 127, 140), (168, 181, 180), (169, 181, 183), (168, 180, 185), (168, 185, 187), (168, 187, 184), (169, 183, 190), (170, 182, 192), (171, 186, 194), (172, 188, 196), (173, 189, 198), (169, 190, 193), (170, 192, 195), (171, 194, 197), (172, 196, 199), (173, 198, 191), (174, 200, 205), (175, 201, 207), (176, 202, 208), (177, 203, 209), (178, 204, 206), (206, 209, 179), (206, 204, 209), (204, 177, 209), (209, 208, 179), (209, 203, 208), (203, 176, 208), (208, 207, 179), (208, 202, 207), (202, 175, 207), (207, 205, 179), (207, 201, 205), (201, 174, 205), (205, 206, 179), (205, 200, 206), (200, 178, 206), (191, 204, 178), (191, 198, 204), (198, 177, 204), (199, 203, 177), (199, 196, 203), (196, 176, 203), (197, 202, 176), (197, 194, 202), (194, 175, 202), (195, 201, 175), (195, 192, 201), (192, 174, 201), (193, 200, 174), (193, 190, 200), (190, 178, 200), (198, 199, 177), (198, 189, 199), (189, 172, 199), (196, 197, 176), (196, 188, 197), (188, 171, 197), (194, 195, 175), (194, 186, 195), (186, 170, 195), (192, 193, 174), (192, 182, 193), (182, 169, 193), (190, 191, 178), (190, 183, 191), (183, 173, 191), (184, 189, 173), (184, 187, 189), (187, 172, 189), (187, 188, 172), (187, 185, 188), (185, 171, 188), (185, 186, 171), (185, 180, 186), (180, 170, 186), (183, 184, 173), (183, 181, 184), (181, 168, 184), (180, 182, 170), (180, 181, 182), (181, 169, 182), (210, 223, 222), (211, 223, 225), (210, 222, 227), (210, 227, 229), (210, 229, 226), (211, 225, 232), (212, 224, 234), (213, 228, 236), (214, 230, 238), (215, 231, 240), (211, 232, 235), (212, 234, 237), (213, 236, 239), (214, 238, 241), (215, 240, 233), (216, 242, 247), (217, 243, 249), (218, 244, 250), (219, 245, 251), (220, 246, 248), (248, 251, 221), (248, 246, 251), (246, 219, 251), (251, 250, 221), (251, 245, 250), (245, 218, 250), (250, 249, 221), (250, 244, 249), (244, 217, 249), (249, 247, 221), (249, 243, 247), (243, 216, 247), (247, 248, 221), (247, 242, 248), (242, 220, 248), (233, 246, 220), (233, 240, 246), (240, 219, 246), (241, 245, 219), (241, 238, 245), (238, 218, 245), (239, 244, 218), (239, 236, 244), (236, 217, 244), (237, 243, 217), (237, 234, 243), (234, 216, 243), (235, 242, 216), (235, 232, 242), (232, 220, 242), (240, 241, 219), (240, 231, 241), (231, 214, 241), (238, 239, 218), (238, 230, 239), (230, 213, 239), (236, 237, 217), (236, 228, 237), (228, 212, 237), (234, 235, 216), (234, 224, 235), (224, 211, 235), (232, 233, 220), (232, 225, 233), (225, 215, 233), (226, 231, 215), (226, 229, 231), (229, 214, 231), (229, 230, 214), (229, 227, 230), (227, 213, 230), (227, 228, 213), (227, 222, 228), (222, 212, 228), (225, 226, 215), (225, 223, 226), (223, 210, 226), (222, 224, 212), (222, 223, 224), (223, 211, 224), (252, 265, 264), (253, 265, 267), (252, 264, 269), (252, 269, 271), (252, 271, 268), (253, 267, 274), (254, 266, 276), (255, 270, 278), (256, 272, 280), (257, 273, 282), (253, 274, 277), (254, 276, 279), (255, 278, 281), (256, 280, 283), (257, 282, 275), (258, 284, 289), (259, 285, 291), (260, 286, 292), (261, 287, 293), (262, 288, 290), (290, 293, 263), (290, 288, 293), (288, 261, 293), (293, 292, 263), (293, 287, 292), (287, 260, 292), (292, 291, 263), (292, 286, 291), (286, 259, 291), (291, 289, 263), (291, 285, 289), (285, 258, 289), (289, 290, 263), (289, 284, 290), (284, 262, 290), (275, 288, 262), (275, 282, 288), (282, 261, 288), (283, 287, 261), (283, 280, 287), (280, 260, 287), (281, 286, 260), (281, 278, 286), (278, 259, 286), (279, 285, 259), (279, 276, 285), (276, 258, 285), (277, 284, 258), (277, 274, 284), (274, 262, 284), (282, 283, 261), (282, 273, 283), (273, 256, 283), (280, 281, 260), (280, 272, 281), (272, 255, 281), (278, 279, 259), (278, 270, 279), (270, 254, 279), (276, 277, 258), (276, 266, 277), (266, 253, 277), (274, 275, 262), (274, 267, 275), (267, 257, 275), (268, 273, 257), (268, 271, 273), (271, 256, 273), (271, 272, 256), (271, 269, 272), (269, 255, 272), (269, 270, 255), (269, 264, 270), (264, 254, 270), (267, 268, 257), (267, 265, 268), (265, 252, 268), (264, 266, 254), (264, 265, 266), (265, 253, 266), (294, 307, 306), (295, 307, 309), (294, 306, 311), (294, 311, 313), (294, 313, 310), (295, 309, 316), (296, 308, 318), (297, 312, 320), (298, 314, 322), (299, 315, 324), (295, 316, 319), (296, 318, 321), (297, 320, 323), (298, 322, 325), (299, 324, 317), (300, 326, 331), (301, 327, 333), (302, 328, 334), (303, 329, 335), (304, 330, 332), (332, 335, 305), (332, 330, 335), (330, 303, 335), (335, 334, 305), (335, 329, 334), (329, 302, 334), (334, 333, 305), (334, 328, 333), (328, 301, 333), (333, 331, 305), (333, 327, 331), (327, 300, 331), (331, 332, 305), (331, 326, 332), (326, 304, 332), (317, 330, 304), (317, 324, 330), (324, 303, 330), (325, 329, 303), (325, 322, 329), (322, 302, 329), (323, 328, 302), (323, 320, 328), (320, 301, 328), (321, 327, 301), (321, 318, 327), (318, 300, 327), (319, 326, 300), (319, 316, 326), (316, 304, 326), (324, 325, 303), (324, 315, 325), (315, 298, 325), (322, 323, 302), (322, 314, 323), (314, 297, 323), (320, 321, 301), (320, 312, 321), (312, 296, 321), (318, 319, 300), (318, 308, 319), (308, 295, 319), (316, 317, 304), (316, 309, 317), (309, 299, 317), (310, 315, 299), (310, 313, 315), (313, 298, 315), (313, 314, 298), (313, 311, 314), (311, 297, 314), (311, 312, 297), (311, 306, 312), (306, 296, 312), (309, 310, 299), (309, 307, 310), (307, 294, 310), (306, 308, 296), (306, 307, 308), (307, 295, 308), (336, 349, 348), (337, 349, 351), (336, 348, 353), (336, 353, 355), (336, 355, 352), (337, 351, 358), (338, 350, 360), (339, 354, 362), (340, 356, 364), (341, 357, 366), (337, 358, 361), (338, 360, 363), (339, 362, 365), (340, 364, 367), (341, 366, 359), (342, 368, 373), (343, 369, 375), (344, 370, 376), (345, 371, 377), (346, 372, 374), (374, 377, 347), (374, 372, 377), (372, 345, 377), (377, 376, 347), (377, 371, 376), (371, 344, 376), (376, 375, 347), (376, 370, 375), (370, 343, 375), (375, 373, 347), (375, 369, 373), (369, 342, 373), (373, 374, 347), (373, 368, 374), (368, 346, 374), (359, 372, 346), (359, 366, 372), (366, 345, 372), (367, 371, 345), (367, 364, 371), (364, 344, 371), (365, 370, 344), (365, 362, 370), (362, 343, 370), (363, 369, 343), (363, 360, 369), (360, 342, 369), (361, 368, 342), (361, 358, 368), (358, 346, 368), (366, 367, 345), (366, 357, 367), (357, 340, 367), (364, 365, 344), (364, 356, 365), (356, 339, 365), (362, 363, 343), (362, 354, 363), (354, 338, 363), (360, 361, 342), (360, 350, 361), (350, 337, 361), (358, 359, 346), (358, 351, 359), (351, 341, 359), (352, 357, 341), (352, 355, 357), (355, 340, 357), (355, 356, 340), (355, 353, 356), (353, 339, 356), (353, 354, 339), (353, 348, 354), (348, 338, 354), (351, 352, 341), (351, 349, 352), (349, 336, 352), (348, 350, 338), (348, 349, 350), (349, 337, 350), (378, 391, 390), (379, 391, 393), (378, 390, 395), (378, 395, 397), (378, 397, 394), (379, 393, 400), (380, 392, 402), (381, 396, 404), (382, 398, 406), (383, 399, 408), (379, 400, 403), (380, 402, 405), (381, 404, 407), (382, 406, 409), (383, 408, 401), (384, 410, 415), (385, 411, 417), (386, 412, 418), (387, 413, 419), (388, 414, 416), (416, 419, 389), (416, 414, 419), (414, 387, 419), (419, 418, 389), (419, 413, 418), (413, 386, 418), (418, 417, 389), (418, 412, 417), (412, 385, 417), (417, 415, 389), (417, 411, 415), (411, 384, 415), (415, 416, 389), (415, 410, 416), (410, 388, 416), (401, 414, 388), (401, 408, 414), (408, 387, 414), (409, 413, 387), (409, 406, 413), (406, 386, 413), (407, 412, 386), (407, 404, 412), (404, 385, 412), (405, 411, 385), (405, 402, 411), (402, 384, 411), (403, 410, 384), (403, 400, 410), (400, 388, 410), (408, 409, 387), (408, 399, 409), (399, 382, 409), (406, 407, 386), (406, 398, 407), (398, 381, 407), (404, 405, 385), (404, 396, 405), (396, 380, 405), (402, 403, 384), (402, 392, 403), (392, 379, 403), (400, 401, 388), (400, 393, 401), (393, 383, 401), (394, 399, 383), (394, 397, 399), (397, 382, 399), (397, 398, 382), (397, 395, 398), (395, 381, 398), (395, 396, 381), (395, 390, 396), (390, 380, 396), (393, 394, 383), (393, 391, 394), (391, 378, 394), (390, 392, 380), (390, 391, 392), (391, 379, 392), (420, 433, 432), (421, 433, 435), (420, 432, 437), (420, 437, 439), (420, 439, 436), (421, 435, 442), (422, 434, 444), (423, 438, 446), (424, 440, 448), (425, 441, 450), (421, 442, 445), (422, 444, 447), (423, 446, 449), (424, 448, 451), (425, 450, 443), (426, 452, 457), (427, 453, 459), (428, 454, 460), (429, 455, 461), (430, 456, 458), (458, 461, 431), (458, 456, 461), (456, 429, 461), (461, 460, 431), (461, 455, 460), (455, 428, 460), (460, 459, 431), (460, 454, 459), (454, 427, 459), (459, 457, 431), (459, 453, 457), (453, 426, 457), (457, 458, 431), (457, 452, 458), (452, 430, 458), (443, 456, 430), (443, 450, 456), (450, 429, 456), (451, 455, 429), (451, 448, 455), (448, 428, 455), (449, 454, 428), (449, 446, 454), (446, 427, 454), (447, 453, 427), (447, 444, 453), (444, 426, 453), (445, 452, 426), (445, 442, 452), (442, 430, 452), (450, 451, 429), (450, 441, 451), (441, 424, 451), (448, 449, 428), (448, 440, 449), (440, 423, 449), (446, 447, 427), (446, 438, 447), (438, 422, 447), (444, 445, 426), (444, 434, 445), (434, 421, 445), (442, 443, 430), (442, 435, 443), (435, 425, 443), (436, 441, 425), (436, 439, 441), (439, 424, 441), (439, 440, 424), (439, 437, 440), (437, 423, 440), (437, 438, 423), (437, 432, 438), (432, 422, 438), (435, 436, 425), (435, 433, 436), (433, 420, 436), (432, 434, 422), (432, 433, 434), (433, 421, 434), (462, 475, 474), (463, 475, 477), (462, 474, 479), (462, 479, 481), (462, 481, 478), (463, 477, 484), (464, 476, 486), (465, 480, 488), (466, 482, 490), (467, 483, 492), (463, 484, 487), (464, 486, 489), (465, 488, 491), (466, 490, 493), (467, 492, 485), (468, 494, 499), (469, 495, 501), (470, 496, 502), (471, 497, 503), (472, 498, 500), (500, 503, 473), (500, 498, 503), (498, 471, 503), (503, 502, 473), (503, 497, 502), (497, 470, 502), (502, 501, 473), (502, 496, 501), (496, 469, 501), (501, 499, 473), (501, 495, 499), (495, 468, 499), (499, 500, 473), (499, 494, 500), (494, 472, 500), (485, 498, 472), (485, 492, 498), (492, 471, 498), (493, 497, 471), (493, 490, 497), (490, 470, 497), (491, 496, 470), (491, 488, 496), (488, 469, 496), (489, 495, 469), (489, 486, 495), (486, 468, 495), (487, 494, 468), (487, 484, 494), (484, 472, 494), (492, 493, 471), (492, 483, 493), (483, 466, 493), (490, 491, 470), (490, 482, 491), (482, 465, 491), (488, 489, 469), (488, 480, 489), (480, 464, 489), (486, 487, 468), (486, 476, 487), (476, 463, 487), (484, 485, 472), (484, 477, 485), (477, 467, 485), (478, 483, 467), (478, 481, 483), (481, 466, 483), (481, 482, 466), (481, 479, 482), (479, 465, 482), (479, 480, 465), (479, 474, 480), (474, 464, 480), (477, 478, 467), (477, 475, 478), (475, 462, 478), (474, 476, 464), (474, 475, 476), (475, 463, 476)])
me_icosphere_002.materials.append(mat_folhas_1_002)
me_icosphere_002.use_remesh_preserve_volume = False
me_icosphere_002.use_remesh_preserve_attributes = False
me_icosphere_002.use_mirror_vertex_groups = False
me_icosphere_002.update()

# ---- objects
ob_lamp = bpy.data.objects.new('Lamp', light_lamp)
ob_camera = bpy.data.objects.new('Camera', cam_camera)
ob_cylinder_002 = bpy.data.objects.new('Cylinder.002', me_cylinder_002)
ob_icosphere_002 = bpy.data.objects.new('Icosphere.002', me_icosphere_002)

# ---- transforms, parenting, visibility, modifiers, constraints
ob_lamp.location = (4.076, 1.005, 5.904)
ob_lamp.rotation_euler = (0.6503, 0.05522, 1.866)
ob_lamp.lock_rotations_4d = False
ob_lamp.empty_display_type = 'ARROWS'
ob_lamp.color = (0.0, 0.0, 0.0, 0.0)
ob_lamp.lineart.crease_threshold = 0.0
ob_camera.location = (7.481, -6.508, 5.344)
ob_camera.rotation_euler = (1.109, 0.0, 0.8149)
ob_camera.lock_rotations_4d = False
ob_camera.empty_display_type = 'ARROWS'
ob_camera.color = (0.0, 0.0, 0.0, 0.0)
ob_camera.display_type = 'WIRE'
ob_camera.lineart.crease_threshold = 0.0
ob_cylinder_002.location = (0.0, 0.0, 0.0)
ob_cylinder_002.rotation_euler = (0.0, -0.0, 1.56)
ob_cylinder_002.scale = (1.236, 1.236, 1.236)
ob_cylinder_002.lineart.crease_threshold = 0.0
ob_icosphere_002.parent = ob_cylinder_002
ob_icosphere_002.matrix_parent_inverse = Matrix(((0.008582, 0.8093, 0.0, -0.4197), (-0.8093, 0.008582, 0.0, 39.58), (0.0, 0.0, 0.8093, 0.0), (0.0, 0.0, 0.0, 1.0)))
ob_icosphere_002.location = (35.85, -3.331, 41.41)
ob_icosphere_002.scale = (2.721, 2.721, 1.56)
ob_icosphere_002.lineart.crease_threshold = 0.0

# ---- collection membership
col_collection_1.objects.link(ob_lamp)
col_collection_1.objects.link(ob_camera)
col_collection_1.objects.link(ob_cylinder_002)
col_collection_1.objects.link(ob_icosphere_002)

# ---- scene / render settings (as saved in the file)
scene.camera = ob_camera
scene.frame_start = 1; scene.frame_end = 250; scene.frame_set(1)
scene.render.engine = 'BLENDER_EEVEE_NEXT'
scene.render.resolution_percentage = 50
scene.render.dither_intensity = 0.0
scene.cycles.use_denoising = False
scene.cycles.samples = 128
scene.cycles.sampling_pattern = 'TABULATED_SOBOL'
scene.cycles.use_adaptive_sampling = False
scene.cycles.use_light_tree = False
scene.cycles.blur_glossy = 0.0
scene.cycles.sample_clamp_indirect = 0.0
scene.view_settings.view_transform = 'Standard'
bpy.context.view_layer.update()
